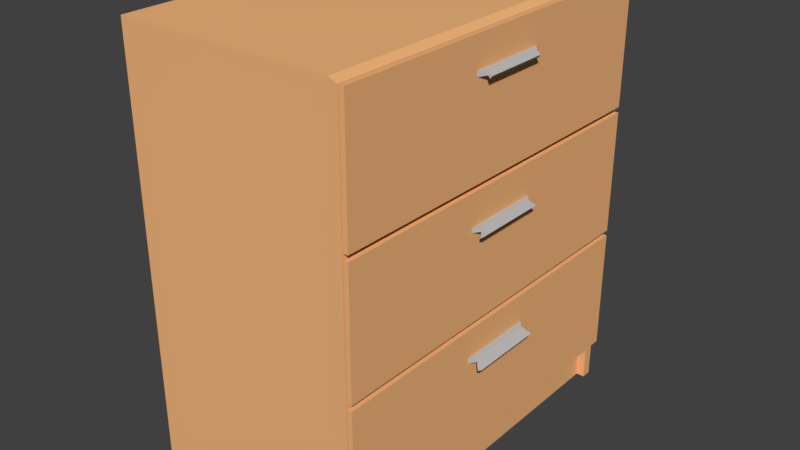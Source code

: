 # Source: wardrobe.blend  (saved by Blender 2.79.0; exported with 4.5.12 LTS)
import bpy
from mathutils import Matrix  # noqa: F401  (used for matrix-valued properties, if any)

bpy.ops.wm.read_factory_settings(use_empty=True)
scene = bpy.context.scene
scene.name = 'Scene'

# ---- collections
col_collection_1 = bpy.data.collections.new('Collection 1'); scene.collection.children.link(col_collection_1)

# ---- materials (node trees are filled in below, after node groups)
mat_wardrobe = bpy.data.materials.new('wardrobe')
mat_wardrobe.alpha_threshold = 0.0
mat_wardrobe.use_transparent_shadow = False
mat_wardrobe.diffuse_color = (0.9114, 0.477, 0.2049, 1.0)
mat_wardrobe.roughness = 0.5
mat_wardrobe.specular_intensity = 0.1354
mat_griff = bpy.data.materials.new('griff')
mat_griff.alpha_threshold = 0.0
mat_griff.use_transparent_shadow = False
mat_griff.diffuse_color = (0.4969, 0.4969, 0.4969, 1.0)
mat_griff.specular_color = (0.3108, 0.3108, 0.3108)
mat_griff.roughness = 0.5
mat_griff.specular_intensity = 0.5505

# ---- material node trees

# ---- world
world_world = bpy.data.worlds.new('World'); scene.world = world_world
world_world.color = (0.05088, 0.05088, 0.05088)
world_world.use_sun_shadow = False
world_world.sun_shadow_jitter_overblur = 0.0
world_world.cycles.sampling_method = 'MANUAL'

# ---- meshes
me_cube_001 = bpy.data.meshes.new('Cube.001')
me_cube_001.from_pydata([(-0.5698, -0.9845, -1.293), (-0.5698, -0.9845, -1.075), (-0.5698, 0.0, -1.293), (-0.5698, 0.0, -1.075), (0.5698, -0.9845, -1.293), (0.5698, -0.9845, -1.075), (0.5698, 0.0, -1.293), (0.5698, 0.0, -1.075), (-0.5698, -0.9845, 0.961), (-0.5698, 0.0, 0.961), (0.5698, 0.0, 0.961), (0.5698, -0.9845, 0.961), (-0.5698, -0.9313, -1.293), (-0.5698, -0.9313, -1.075), (0.5698, -0.9313, -1.293), (0.5698, -0.9313, -1.075), (-0.5698, -0.9313, 0.961), (0.5698, -0.9313, 0.961), (0.6128, -0.9313, -1.075), (0.6128, -0.9845, -1.075), (0.6128, -0.9845, -1.293), (0.6128, -0.9313, 0.941), (0.6128, -0.9845, 0.941), (0.6128, 0.0, -1.075), (0.6128, 0.0, 0.941), (0.6128, -0.9313, -1.293), (0.5698, -0.9845, 0.2822), (0.5698, -0.9845, -0.3966), (-0.5698, -0.9845, -0.3966), (-0.5698, -0.9845, 0.2822), (-0.5698, 0.0, 0.2822), (-0.5698, 0.0, -0.3966), (-0.5698, -0.9313, -0.3966), (-0.5698, -0.9313, 0.2822), (0.6128, 0.0, -0.3966), (0.6128, 0.0, 0.2822), (0.6128, -0.9845, 0.2822), (0.6128, -0.9845, -0.3966), (0.6128, -0.9313, -0.3966), (0.6128, -0.9313, 0.2822), (0.5698, -0.9845, -0.4258), (-0.5698, 0.0, -0.4258), (0.6128, -0.9845, -0.4258), (-0.5698, -0.9845, -0.4258), (-0.5698, -0.9313, -0.4258), (0.6128, 0.0, -0.4258), (0.6128, -0.9313, -0.4258), (0.5698, -0.9845, 0.253), (-0.5698, -0.9845, 0.253), (-0.5698, 0.0, 0.253), (-0.5698, -0.9313, 0.253), (0.6128, 0.0, 0.253), (0.6128, -0.9845, 0.253), (0.6128, -0.9313, 0.253), (0.6201, -0.9313, -1.075), (0.6201, -0.9845, -1.075), (0.6201, -0.9313, 0.941), (0.6201, -0.9845, 0.941), (0.6201, 0.0, 0.2822), (0.6201, 0.0, 0.941), (0.6201, -0.9845, -0.4258), (0.6201, 0.0, -1.075), (0.6201, -0.9313, 0.2822), (0.6201, -0.9845, 0.2822), (0.6201, -0.9845, 0.253), (0.6201, -0.9845, -0.3966), (0.6201, -0.9313, -0.3966), (0.6201, 0.0, -0.3966), (0.6201, 0.0, -0.4258), (0.6201, -0.9313, -0.4258), (0.6201, 0.0, 0.253), (0.6201, -0.9313, 0.253), (0.6436, -0.9313, -1.075), (0.6436, -0.9845, -1.075), (0.6436, -0.9313, 0.941), (0.6436, -0.9845, 0.941), (0.6436, 0.0, 0.2822), (0.6436, 0.0, 0.941), (0.6436, -0.9845, -0.4258), (0.6436, 0.0, -1.075), (0.6436, -0.9313, 0.2822), (0.6436, -0.9845, 0.2822), (0.6436, -0.9845, 0.253), (0.6436, -0.9845, -0.3966), (0.6436, -0.9313, -0.3966), (0.6436, 0.0, -0.3966), (0.6436, 0.0, -0.4258), (0.6436, -0.9313, -0.4258), (0.6436, 0.0, 0.253), (0.6436, -0.9313, 0.253), (0.6128, -0.9216, 0.9301), (0.6128, -0.973, 0.9301), (0.6128, 0.0, 0.9301), (0.6128, -0.973, 0.2932), (0.6128, -0.9216, 0.2932), (0.6128, 0.0, 0.2932), (0.6201, -0.973, 0.9301), (0.6201, -0.9216, 0.9301), (0.6201, 0.0, 0.9301), (0.6201, -0.973, 0.2932), (0.6201, -0.9216, 0.2932), (0.6201, 0.0, 0.2932), (0.6128, 0.0, -0.3834), (0.6201, 0.0, -0.3834), (0.6128, -0.9705, 0.2399), (0.6128, -0.9705, -0.3834), (0.6128, -0.9194, -0.3834), (0.6201, -0.9705, 0.2399), (0.6201, -0.9705, -0.3834), (0.6128, 0.0, 0.2399), (0.6128, -0.9194, 0.2399), (0.6201, -0.9194, -0.3834), (0.6201, 0.0, 0.2399), (0.6201, -0.9194, 0.2399), (0.6128, -0.9174, -1.06), (0.6128, -0.9681, -1.06), (0.6128, -0.9681, -0.4412), (0.6128, 0.0, -1.06), (0.6201, -0.9681, -1.06), (0.6128, 0.0, -0.4412), (0.6128, -0.9174, -0.4412), (0.6201, -0.9174, -0.4412), (0.6201, -0.9174, -1.06), (0.6201, -0.9681, -0.4412), (0.6201, 0.0, -1.06), (0.6201, 0.0, -0.4412), (0.5698, -0.9845, -0.5744), (-0.5698, 0.0, -0.5744), (0.6128, -0.9845, -0.5744), (-0.5698, -0.9845, -0.5744), (-0.5698, -0.9313, -0.5744), (0.6201, -0.9845, -0.5744), (0.6436, -0.9845, -0.5744), (0.6436, 0.0, -0.5744), (0.6436, -0.9313, -0.5744), (0.6128, -0.9681, -0.5828), (0.6201, -0.9681, -0.5828), (0.5698, -0.9845, -0.5999), (-0.5698, 0.0, -0.5999), (0.6128, -0.9845, -0.5999), (0.6201, -0.9845, -0.5999), (0.6436, -0.9845, -0.5999), (0.6128, -0.9681, -0.607), (0.6201, -0.9681, -0.607), (-0.5698, -0.9845, -0.5999), (-0.5698, -0.9313, -0.5999), (0.6436, 0.0, -0.5999), (0.6436, -0.9313, -0.5999), (0.5698, -0.9845, 0.08955), (-0.5698, 0.0, 0.08955), (0.6128, -0.9845, 0.08955), (-0.5698, -0.9845, 0.08955), (-0.5698, -0.9313, 0.08955), (0.6201, -0.9845, 0.08955), (0.6436, -0.9845, 0.08955), (0.6436, 0.0, 0.08955), (0.6436, -0.9313, 0.08955), (0.6128, -0.9705, 0.08302), (0.6201, -0.9705, 0.08302), (0.5698, -0.9845, 0.06397), (-0.5698, 0.0, 0.06397), (0.6128, -0.9845, 0.06397), (0.6201, -0.9845, 0.06397), (0.6436, -0.9845, 0.06397), (0.6128, -0.9705, 0.05847), (0.6201, -0.9705, 0.05847), (-0.5698, -0.9845, 0.06397), (-0.5698, -0.9313, 0.06397), (0.6436, 0.0, 0.06397), (0.6436, -0.9313, 0.06397), (-0.5698, -0.9845, 0.8033), (-0.5698, -0.9313, 0.8033), (0.5698, -0.9845, 0.8033), (-0.5698, 0.0, 0.8033), (0.6128, -0.9845, 0.788), (0.6201, -0.9845, 0.788), (0.6436, 0.0, 0.788), (0.6436, -0.9313, 0.788), (0.6436, -0.9845, 0.788), (0.6128, -0.973, 0.7822), (0.6201, -0.973, 0.7822), (0.5698, -0.9845, 0.7749), (-0.5698, 0.0, 0.7749), (0.6128, -0.9845, 0.7604), (0.6201, -0.9845, 0.7604), (0.6436, -0.9845, 0.7604), (0.6128, -0.973, 0.7555), (0.6201, -0.973, 0.7555), (-0.5698, -0.9845, 0.7749), (-0.5698, -0.9313, 0.7749), (0.6436, 0.0, 0.7604), (0.6436, -0.9313, 0.7604), (-0.5698, -0.2089, -1.075), (0.5698, -0.2089, -1.293), (-0.5698, -0.2089, 0.961), (-0.5698, -0.2089, -1.293), (0.5698, -0.2089, -1.075), (0.5698, -0.2089, 0.961), (0.6128, -0.2089, -1.075), (0.6128, -0.2089, 0.941), (0.6128, -0.2089, -0.3966), (0.6128, -0.2089, 0.2822), (-0.5698, -0.2089, -0.3966), (-0.5698, -0.2089, 0.2822), (-0.5698, -0.2089, -0.4258), (0.6128, -0.2089, -0.4258), (-0.5698, -0.2089, 0.253), (0.6128, -0.2089, 0.253), (0.6128, -0.2067, 0.9301), (0.6201, -0.2089, -1.075), (0.6201, -0.2089, 0.941), (0.6201, -0.2089, -0.3966), (0.6201, -0.2089, 0.2822), (0.6201, -0.2089, -0.4258), (0.6201, -0.2089, 0.253), (0.6436, -0.2089, -1.075), (0.6436, -0.2089, 0.941), (0.6436, -0.2089, -0.3966), (0.6436, -0.2089, 0.2822), (0.6436, -0.2089, -0.4258), (0.6436, -0.2089, 0.253), (0.6128, -0.2067, 0.2932), (0.6201, -0.2067, 0.9301), (0.6201, -0.2067, 0.2932), (0.6128, -0.2062, -0.3834), (0.6128, -0.2062, 0.2399), (0.6201, -0.2062, -0.3834), (0.6201, -0.2062, 0.2399), (0.6128, -0.2058, -1.06), (0.6128, -0.2058, -0.4412), (0.6201, -0.2058, -1.06), (0.6201, -0.2058, -0.4412), (0.6436, -0.2089, -0.5744), (-0.5698, -0.2089, -0.5744), (-0.5698, -0.2089, -0.5999), (0.6436, -0.2089, -0.5999), (0.6436, -0.2089, 0.08955), (-0.5698, -0.2089, 0.08955), (-0.5698, -0.2089, 0.06397), (0.6436, -0.2089, 0.06397), (0.6436, -0.2089, 0.788), (-0.5698, -0.2089, 0.8033), (-0.5698, -0.2089, 0.7749), (0.6436, -0.2089, 0.7604), (0.6707, 0.0, -0.596), (0.6707, 0.0, -0.5782), (0.6707, 0.0, 0.06791), (0.6707, 0.0, 0.08561), (0.6707, 0.0, 0.7652), (0.6707, 0.0, 0.7832), (0.6707, -0.1773, -0.5782), (0.6707, -0.1773, -0.596), (0.6707, -0.1767, 0.08561), (0.6707, -0.1767, 0.06791), (0.6707, -0.1728, 0.7832), (0.6707, -0.1728, 0.7652), (0.6942, 0.0, -0.6221), (0.7131, 0.0, -0.6112), (0.6799, 0.0, 0.04635), (0.6971, 0.0, 0.05945), (0.6816, 0.0, 0.7531), (0.6917, 0.0, 0.767), (0.7131, -0.1996, -0.6112), (0.6942, -0.1996, -0.6221), (0.6971, -0.1998, 0.05945), (0.6799, -0.1998, 0.04635), (0.6917, -0.1737, 0.767), (0.6816, -0.1737, 0.7531)], [], [(195, 192, 3, 2), (197, 17, 21, 199), (4, 5, 1, 0), (12, 14, 4, 0), (5, 4, 20, 19), (17, 16, 8, 11), (171, 170, 8, 16), (170, 172, 11, 8), (241, 171, 16, 194), (197, 194, 16, 17), (4, 14, 25, 20), (195, 193, 14, 12), (193, 196, 15, 14), (0, 1, 13, 12), (25, 18, 19, 20), (139, 19, 115, 142), (214, 70, 112, 227), (17, 11, 22, 21), (196, 7, 23, 198), (14, 15, 18, 25), (137, 5, 19, 139), (181, 26, 36, 183), (159, 27, 37, 161), (42, 46, 38, 37), (52, 53, 39, 36), (205, 45, 34, 200), (207, 51, 35, 201), (204, 44, 32, 202), (206, 50, 33, 203), (43, 40, 27, 28), (48, 47, 26, 29), (44, 43, 28, 32), (50, 48, 29, 33), (130, 129, 43, 44), (129, 126, 40, 43), (233, 130, 44, 204), (53, 52, 104, 110), (212, 62, 100, 223), (27, 40, 42, 37), (152, 151, 48, 50), (151, 148, 47, 48), (237, 152, 50, 206), (213, 68, 125, 231), (37, 38, 106, 105), (26, 47, 52, 36), (71, 64, 82, 89), (210, 56, 74, 216), (212, 58, 76, 218), (214, 71, 89, 220), (209, 61, 79, 215), (211, 67, 85, 217), (19, 18, 114, 115), (210, 59, 98, 222), (205, 46, 120, 229), (209, 54, 122, 230), (153, 64, 107, 158), (199, 21, 90, 208), (201, 35, 95, 221), (57, 56, 97, 96), (211, 66, 111, 226), (240, 176, 77, 216), (178, 177, 74, 75), (232, 133, 86, 219), (132, 134, 87, 78), (236, 155, 88, 220), (154, 156, 89, 82), (184, 63, 81, 185), (55, 54, 72, 73), (213, 69, 87, 219), (162, 65, 83, 163), (56, 57, 75, 74), (69, 60, 78, 87), (65, 66, 84, 83), (63, 62, 80, 81), (140, 55, 73, 141), (221, 95, 101, 223), (208, 90, 97, 222), (90, 91, 96, 97), (93, 94, 100, 99), (186, 93, 99, 187), (183, 36, 93, 186), (36, 39, 94, 93), (21, 22, 91, 90), (62, 63, 99, 100), (175, 57, 96, 180), (110, 104, 107, 113), (225, 110, 113, 227), (164, 105, 108, 165), (105, 106, 111, 108), (224, 102, 103, 226), (66, 65, 108, 111), (64, 71, 113, 107), (161, 37, 105, 164), (200, 34, 102, 224), (207, 53, 110, 225), (228, 117, 124, 230), (142, 115, 118, 143), (229, 120, 121, 231), (115, 114, 122, 118), (120, 116, 123, 121), (46, 42, 116, 120), (60, 69, 121, 123), (131, 60, 123, 136), (54, 55, 118, 122), (198, 23, 117, 228), (140, 131, 136, 143), (116, 135, 136, 123), (60, 131, 132, 78), (141, 147, 134, 132), (235, 146, 244, 251), (234, 145, 130, 233), (144, 137, 126, 129), (145, 144, 129, 130), (40, 126, 128, 42), (42, 128, 135, 116), (13, 1, 144, 145), (1, 5, 137, 144), (192, 13, 145, 234), (215, 79, 146, 235), (73, 72, 147, 141), (55, 140, 143, 118), (135, 142, 143, 136), (131, 140, 141, 132), (126, 137, 139, 128), (128, 139, 142, 135), (52, 150, 157, 104), (104, 157, 158, 107), (64, 153, 154, 82), (163, 169, 156, 154), (232, 235, 251, 250), (162, 153, 158, 165), (238, 167, 152, 237), (166, 159, 148, 151), (167, 166, 151, 152), (47, 148, 150, 52), (32, 28, 166, 167), (28, 27, 159, 166), (202, 32, 167, 238), (65, 162, 165, 108), (217, 85, 168, 239), (83, 84, 169, 163), (150, 161, 164, 157), (157, 164, 165, 158), (153, 162, 163, 154), (148, 159, 161, 150), (184, 175, 180, 187), (22, 174, 179, 91), (91, 179, 180, 96), (57, 175, 178, 75), (185, 191, 177, 178), (236, 239, 253, 252), (11, 172, 174, 22), (242, 189, 171, 241), (188, 181, 172, 170), (189, 188, 170, 171), (33, 29, 188, 189), (29, 26, 181, 188), (203, 33, 189, 242), (218, 76, 190, 243), (81, 80, 191, 185), (63, 184, 187, 99), (174, 183, 186, 179), (179, 186, 187, 180), (175, 184, 185, 178), (172, 181, 183, 174), (80, 218, 243, 191), (30, 203, 242, 182), (182, 242, 241, 173), (191, 243, 240, 177), (84, 217, 239, 169), (31, 202, 238, 160), (160, 238, 237, 149), (169, 239, 236, 156), (72, 215, 235, 147), (3, 192, 234, 138), (138, 234, 233, 127), (147, 235, 232, 134), (18, 198, 228, 114), (119, 229, 231, 125), (114, 228, 230, 122), (51, 207, 225, 109), (38, 200, 224, 106), (106, 224, 226, 111), (109, 225, 227, 112), (92, 208, 222, 98), (94, 221, 223, 100), (68, 213, 219, 86), (156, 236, 220, 89), (134, 232, 219, 87), (177, 240, 216, 74), (67, 211, 226, 103), (39, 201, 221, 94), (24, 199, 208, 92), (61, 209, 230, 124), (45, 205, 229, 119), (56, 210, 222, 97), (66, 211, 217, 84), (54, 209, 215, 72), (70, 214, 220, 88), (62, 212, 218, 80), (59, 210, 216, 77), (69, 213, 231, 121), (149, 237, 206, 49), (58, 212, 223, 101), (127, 233, 204, 41), (49, 206, 203, 30), (41, 204, 202, 31), (53, 207, 201, 39), (46, 205, 200, 38), (15, 196, 198, 18), (71, 214, 227, 113), (6, 7, 196, 193), (2, 6, 193, 195), (10, 9, 194, 197), (173, 241, 194, 9), (10, 197, 199, 24), (12, 13, 192, 195), (252, 253, 265, 264), (245, 250, 262, 257), (253, 246, 258, 265), (133, 232, 250, 245), (239, 168, 246, 253), (155, 236, 252, 247), (243, 190, 248, 255), (176, 240, 254, 249), (240, 243, 255, 254), (263, 256, 257, 262), (265, 258, 259, 264), (267, 260, 261, 266), (249, 254, 266, 261), (251, 244, 256, 263), (250, 251, 263, 262), (255, 248, 260, 267), (247, 252, 264, 259), (254, 255, 267, 266)])
me_cube_001.polygons.foreach_set('material_index', [0, 0, 0, 0, 0, 0, 0, 0, 0, 0, 0, 0, 0, 0, 0, 0, 0, 0, 0, 0, 0, 0, 0, 0, 0, 0, 0, 0, 0, 0, 0, 0, 0, 0, 0, 0, 0, 0, 0, 0, 0, 0, 0, 0, 0, 0, 0, 0, 0, 0, 0, 0, 0, 0, 0, 0, 0, 0, 0, 0, 0, 0, 0, 0, 0, 0, 0, 0, 0, 0, 0, 0, 0, 0, 0, 0, 0, 0, 0, 0, 0, 0, 0, 0, 0, 0, 0, 0, 0, 0, 0, 0, 0, 0, 0, 0, 0, 0, 0, 0, 0, 0, 0, 0, 0, 0, 0, 0, 0, 1, 0, 0, 0, 0, 0, 0, 0, 0, 0, 0, 0, 0, 0, 0, 0, 0, 0, 0, 0, 1, 0, 0, 0, 0, 0, 0, 0, 0, 0, 0, 0, 0, 0, 0, 0, 0, 0, 0, 0, 0, 1, 0, 0, 0, 0, 0, 0, 0, 0, 0, 0, 0, 0, 0, 0, 0, 0, 0, 0, 0, 0, 0, 0, 0, 0, 0, 0, 0, 0, 0, 0, 0, 0, 0, 0, 0, 0, 0, 0, 0, 0, 0, 0, 0, 0, 0, 0, 0, 0, 0, 0, 0, 0, 0, 0, 0, 0, 0, 0, 0, 0, 0, 0, 0, 0, 0, 0, 1, 1, 1, 1, 1, 1, 1, 1, 1, 1, 1, 1, 1, 1, 1, 1, 1, 1])
me_cube_001.materials.append(mat_wardrobe)
me_cube_001.materials.append(mat_griff)
me_cube_001.use_remesh_preserve_volume = False
me_cube_001.use_remesh_preserve_attributes = False
me_cube_001.use_mirror_vertex_groups = False
me_cube_001.update()

# ---- objects
ob_cube = bpy.data.objects.new('Cube', me_cube_001)

# ---- transforms, parenting, visibility, modifiers, constraints
ob_cube.location = (0.0, 0.0, 0.2469)
ob_cube.scale = (0.1908, 0.1908, 0.1908)
ob_cube.lineart.crease_threshold = 0.0
_m = ob_cube.modifiers.new('Mirror', 'MIRROR')
_m.use_axis = (False, True, False)
_m.use_clip = True

# ---- collection membership
col_collection_1.objects.link(ob_cube)

# ---- scene / render settings (as saved in the file)
scene.frame_start = 1; scene.frame_end = 250; scene.frame_set(1)
scene.render.engine = 'BLENDER_EEVEE_NEXT'
scene.render.resolution_percentage = 50
scene.render.dither_intensity = 0.0
scene.cycles.use_denoising = False
scene.cycles.samples = 128
scene.cycles.sampling_pattern = 'TABULATED_SOBOL'
scene.cycles.use_adaptive_sampling = False
scene.cycles.use_light_tree = False
scene.cycles.blur_glossy = 0.0
scene.cycles.sample_clamp_indirect = 0.0
scene.view_settings.view_transform = 'Standard'
bpy.context.view_layer.update()

# ---- added for rendering (the .blend has no active camera and no usable light): camera, sun
cam_auto = bpy.data.cameras.new('AutoCamera')
cam_auto.lens = 50.0
cam_auto.sensor_width = 36.0
cam_auto.clip_end = 1000.0
ob_auto_camera = bpy.data.objects.new('AutoCamera', cam_auto)
scene.collection.objects.link(ob_auto_camera)
ob_auto_camera.location = (0.588605, -0.689918, 0.675186)
ob_auto_camera.rotation_euler = (1.09748, -7.21219e-08, 0.694738)
scene.camera = ob_auto_camera
light_auto_sun = bpy.data.lights.new('AutoSun', 'SUN')
light_auto_sun.energy = 3.0
light_auto_sun.angle = 0.0523599
ob_auto_sun = bpy.data.objects.new('AutoSun', light_auto_sun)
scene.collection.objects.link(ob_auto_sun)
ob_auto_sun.rotation_euler = (0.872665, 0.174533, 0.523599)
bpy.context.view_layer.update()
